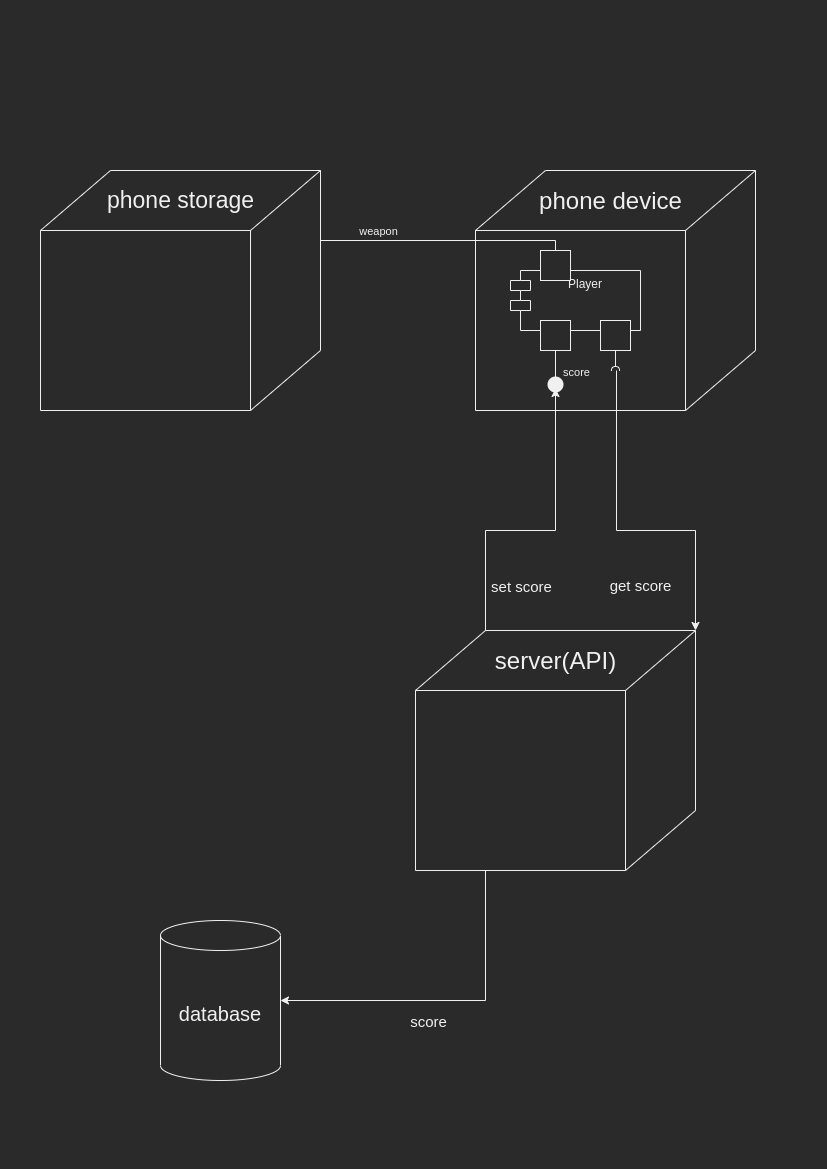

The diagram above was exported from draw.io. Its source (the exported page's mxGraphModel, read from the mxfile embedded in the PNG):
<mxGraphModel dx="2844" dy="1650" grid="1" gridSize="10" guides="1" tooltips="1" connect="1" arrows="1" fold="1" page="1" pageScale="1" pageWidth="827" pageHeight="1169" math="0" shadow="0">
  <root>
    <mxCell id="0" />
    <mxCell id="1" parent="0" />
    <mxCell id="Xsc6kP0dxlw_0Lrvkd4P-4" value="" style="html=1;outlineConnect=0;whiteSpace=wrap;shape=mxgraph.archimate3.node;" vertex="1" parent="1">
      <mxGeometry x="40" y="170" width="280" height="240" as="geometry" />
    </mxCell>
    <mxCell id="Xsc6kP0dxlw_0Lrvkd4P-5" value="&lt;font style=&quot;font-size: 20px&quot;&gt;database&lt;/font&gt;" style="shape=cylinder3;whiteSpace=wrap;html=1;boundedLbl=1;backgroundOutline=1;size=15;" vertex="1" parent="1">
      <mxGeometry x="160" y="920" width="120" height="160" as="geometry" />
    </mxCell>
    <mxCell id="Xsc6kP0dxlw_0Lrvkd4P-33" style="edgeStyle=orthogonalEdgeStyle;rounded=0;orthogonalLoop=1;jettySize=auto;html=1;exitX=0.25;exitY=1;exitDx=0;exitDy=0;exitPerimeter=0;entryX=1;entryY=0.5;entryDx=0;entryDy=0;entryPerimeter=0;startArrow=none;startFill=0;endArrow=classic;endFill=1;" edge="1" parent="1" source="Xsc6kP0dxlw_0Lrvkd4P-6" target="Xsc6kP0dxlw_0Lrvkd4P-5">
      <mxGeometry relative="1" as="geometry" />
    </mxCell>
    <mxCell id="Xsc6kP0dxlw_0Lrvkd4P-34" value="&lt;font style=&quot;font-size: 15px&quot;&gt;score&lt;/font&gt;" style="edgeLabel;html=1;align=center;verticalAlign=middle;resizable=0;points=[];" vertex="1" connectable="0" parent="Xsc6kP0dxlw_0Lrvkd4P-33">
      <mxGeometry x="0.119" y="-2" relative="1" as="geometry">
        <mxPoint y="22" as="offset" />
      </mxGeometry>
    </mxCell>
    <mxCell id="Xsc6kP0dxlw_0Lrvkd4P-6" value="" style="html=1;outlineConnect=0;whiteSpace=wrap;shape=mxgraph.archimate3.node;" vertex="1" parent="1">
      <mxGeometry x="415" y="630" width="280" height="240" as="geometry" />
    </mxCell>
    <mxCell id="Xsc6kP0dxlw_0Lrvkd4P-7" value="" style="html=1;outlineConnect=0;whiteSpace=wrap;shape=mxgraph.archimate3.node;" vertex="1" parent="1">
      <mxGeometry x="475" y="170" width="280" height="240" as="geometry" />
    </mxCell>
    <mxCell id="Xsc6kP0dxlw_0Lrvkd4P-9" value="Player" style="shape=module;align=left;spacingLeft=20;align=center;verticalAlign=top;" vertex="1" parent="1">
      <mxGeometry x="510" y="270" width="130" height="60" as="geometry" />
    </mxCell>
    <mxCell id="Xsc6kP0dxlw_0Lrvkd4P-10" value="&lt;font style=&quot;font-size: 24px&quot;&gt;phone device&lt;br&gt;&lt;/font&gt;" style="text;html=1;align=center;verticalAlign=middle;resizable=0;points=[];autosize=1;" vertex="1" parent="1">
      <mxGeometry x="530" y="190" width="160" height="20" as="geometry" />
    </mxCell>
    <mxCell id="Xsc6kP0dxlw_0Lrvkd4P-11" value="" style="html=1;rounded=0;" vertex="1" parent="1">
      <mxGeometry x="540" y="320" width="30" height="30" as="geometry" />
    </mxCell>
    <mxCell id="Xsc6kP0dxlw_0Lrvkd4P-12" value="" style="endArrow=none;html=1;rounded=0;align=center;verticalAlign=top;endFill=0;labelBackgroundColor=none;endSize=2;" edge="1" source="Xsc6kP0dxlw_0Lrvkd4P-11" target="Xsc6kP0dxlw_0Lrvkd4P-13" parent="1">
      <mxGeometry relative="1" as="geometry" />
    </mxCell>
    <mxCell id="Xsc6kP0dxlw_0Lrvkd4P-15" value="score" style="edgeLabel;html=1;align=center;verticalAlign=middle;resizable=0;points=[];" vertex="1" connectable="0" parent="Xsc6kP0dxlw_0Lrvkd4P-12">
      <mxGeometry x="-0.5333" relative="1" as="geometry">
        <mxPoint x="20" y="12.86" as="offset" />
      </mxGeometry>
    </mxCell>
    <mxCell id="Xsc6kP0dxlw_0Lrvkd4P-13" value="" style="ellipse;html=1;fontSize=11;align=center;fillColor=none;points=[];aspect=fixed;resizable=0;verticalAlign=bottom;labelPosition=center;verticalLabelPosition=top;flipH=1;strokeWidth=8;" vertex="1" parent="1">
      <mxGeometry x="551" y="380" width="8" height="8" as="geometry" />
    </mxCell>
    <mxCell id="Xsc6kP0dxlw_0Lrvkd4P-16" value="&lt;font style=&quot;font-size: 24px&quot;&gt;server(API)&lt;br&gt;&lt;/font&gt;" style="text;html=1;align=center;verticalAlign=middle;resizable=0;points=[];autosize=1;" vertex="1" parent="1">
      <mxGeometry x="485" y="650" width="140" height="20" as="geometry" />
    </mxCell>
    <mxCell id="Xsc6kP0dxlw_0Lrvkd4P-20" style="edgeStyle=orthogonalEdgeStyle;rounded=0;orthogonalLoop=1;jettySize=auto;html=1;exitX=0.25;exitY=0;exitDx=0;exitDy=0;exitPerimeter=0;" edge="1" parent="1" source="Xsc6kP0dxlw_0Lrvkd4P-6" target="Xsc6kP0dxlw_0Lrvkd4P-13">
      <mxGeometry relative="1" as="geometry">
        <mxPoint x="559" y="629.94" as="sourcePoint" />
        <mxPoint x="559" y="400" as="targetPoint" />
        <Array as="points">
          <mxPoint x="485" y="530" />
          <mxPoint x="555" y="530" />
        </Array>
      </mxGeometry>
    </mxCell>
    <mxCell id="Xsc6kP0dxlw_0Lrvkd4P-21" value="&lt;font style=&quot;font-size: 15px&quot;&gt;set score&lt;/font&gt;" style="edgeLabel;html=1;align=center;verticalAlign=middle;resizable=0;points=[];" vertex="1" connectable="0" parent="Xsc6kP0dxlw_0Lrvkd4P-20">
      <mxGeometry x="-0.1544" relative="1" as="geometry">
        <mxPoint x="2.5" y="55" as="offset" />
      </mxGeometry>
    </mxCell>
    <mxCell id="Xsc6kP0dxlw_0Lrvkd4P-24" value="" style="html=1;rounded=0;strokeWidth=1;" vertex="1" parent="1">
      <mxGeometry x="600" y="320" width="30" height="30" as="geometry" />
    </mxCell>
    <mxCell id="Xsc6kP0dxlw_0Lrvkd4P-25" value="" style="endArrow=halfCircle;html=1;rounded=0;align=center;verticalAlign=top;endFill=0;labelBackgroundColor=none;endSize=2;" edge="1" source="Xsc6kP0dxlw_0Lrvkd4P-24" parent="1">
      <mxGeometry relative="1" as="geometry">
        <mxPoint x="615" y="370" as="targetPoint" />
      </mxGeometry>
    </mxCell>
    <mxCell id="Xsc6kP0dxlw_0Lrvkd4P-29" style="edgeStyle=orthogonalEdgeStyle;rounded=0;orthogonalLoop=1;jettySize=auto;html=1;exitX=1;exitY=0;exitDx=0;exitDy=0;exitPerimeter=0;endArrow=none;endFill=0;startArrow=classic;startFill=1;" edge="1" parent="1" source="Xsc6kP0dxlw_0Lrvkd4P-6">
      <mxGeometry relative="1" as="geometry">
        <mxPoint x="630" y="630" as="sourcePoint" />
        <mxPoint x="616" y="370" as="targetPoint" />
        <Array as="points">
          <mxPoint x="695" y="530" />
          <mxPoint x="616" y="530" />
        </Array>
      </mxGeometry>
    </mxCell>
    <mxCell id="Xsc6kP0dxlw_0Lrvkd4P-30" value="&lt;font style=&quot;font-size: 15px&quot;&gt;get score&lt;/font&gt;" style="edgeLabel;html=1;align=center;verticalAlign=middle;resizable=0;points=[];" vertex="1" connectable="0" parent="Xsc6kP0dxlw_0Lrvkd4P-29">
      <mxGeometry x="-0.1544" relative="1" as="geometry">
        <mxPoint x="-12.14" y="54" as="offset" />
      </mxGeometry>
    </mxCell>
    <mxCell id="Xsc6kP0dxlw_0Lrvkd4P-35" value="&lt;font style=&quot;font-size: 23px&quot;&gt;phone storage&lt;/font&gt;" style="text;html=1;align=center;verticalAlign=middle;resizable=0;points=[];autosize=1;" vertex="1" parent="1">
      <mxGeometry x="100" y="190" width="160" height="20" as="geometry" />
    </mxCell>
    <mxCell id="Xsc6kP0dxlw_0Lrvkd4P-36" value="" style="html=1;rounded=0;strokeWidth=1;" vertex="1" parent="1">
      <mxGeometry x="540" y="250" width="30" height="30" as="geometry" />
    </mxCell>
    <mxCell id="Xsc6kP0dxlw_0Lrvkd4P-37" value="" style="endArrow=none;html=1;rounded=0;align=center;verticalAlign=top;endFill=0;labelBackgroundColor=none;endSize=2;exitX=0.5;exitY=0;exitDx=0;exitDy=0;entryX=1;entryY=0.5;entryDx=0;entryDy=0;entryPerimeter=0;edgeStyle=orthogonalEdgeStyle;" edge="1" source="Xsc6kP0dxlw_0Lrvkd4P-36" target="Xsc6kP0dxlw_0Lrvkd4P-4" parent="1">
      <mxGeometry relative="1" as="geometry">
        <Array as="points">
          <mxPoint x="555" y="240" />
          <mxPoint x="320" y="240" />
        </Array>
      </mxGeometry>
    </mxCell>
    <mxCell id="Xsc6kP0dxlw_0Lrvkd4P-39" value="weapon&lt;br&gt;" style="edgeLabel;html=1;align=center;verticalAlign=middle;resizable=0;points=[];" vertex="1" connectable="0" parent="Xsc6kP0dxlw_0Lrvkd4P-37">
      <mxGeometry x="0.28" relative="1" as="geometry">
        <mxPoint y="-10" as="offset" />
      </mxGeometry>
    </mxCell>
  </root>
</mxGraphModel>